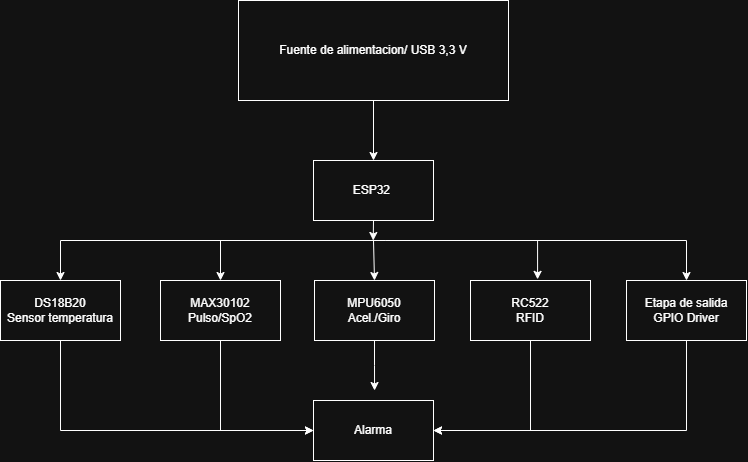

The diagram above was exported from draw.io. Its source (the exported page's mxGraphModel, read from the mxfile embedded in the PNG):
<mxGraphModel dx="1030" dy="527" grid="1" gridSize="10" guides="1" tooltips="1" connect="1" arrows="1" fold="1" page="1" pageScale="1" pageWidth="827" pageHeight="1169" math="0" shadow="0">
  <root>
    <mxCell id="0" />
    <mxCell id="1" parent="0" />
    <mxCell id="6gAj1Iy3ulucePppOjuh-9" edge="1" parent="1" source="6gAj1Iy3ulucePppOjuh-1" style="edgeStyle=orthogonalEdgeStyle;rounded=0;orthogonalLoop=1;jettySize=auto;html=1;" target="6gAj1Iy3ulucePppOjuh-8" value="">
      <mxGeometry relative="1" as="geometry" />
    </mxCell>
    <mxCell id="6gAj1Iy3ulucePppOjuh-1" parent="1" style="rounded=0;whiteSpace=wrap;html=1;rotation=0;" value="Fuente de alimentacion/ USB 3,3 V" vertex="1">
      <mxGeometry height="100" width="270" x="290" y="50" as="geometry" />
    </mxCell>
    <mxCell id="6gAj1Iy3ulucePppOjuh-29" edge="1" parent="1" source="6gAj1Iy3ulucePppOjuh-8" style="edgeStyle=orthogonalEdgeStyle;rounded=0;orthogonalLoop=1;jettySize=auto;html=1;exitX=0.5;exitY=1;exitDx=0;exitDy=0;">
      <mxGeometry relative="1" as="geometry">
        <mxPoint x="424.71428571428555" y="290" as="targetPoint" />
      </mxGeometry>
    </mxCell>
    <mxCell id="6gAj1Iy3ulucePppOjuh-8" parent="1" style="whiteSpace=wrap;html=1;rounded=0;" value="ESP32&amp;nbsp;" vertex="1">
      <mxGeometry height="60" width="120" x="365" y="210" as="geometry" />
    </mxCell>
    <mxCell id="6gAj1Iy3ulucePppOjuh-23" edge="1" parent="1" source="6gAj1Iy3ulucePppOjuh-10" style="edgeStyle=orthogonalEdgeStyle;rounded=0;orthogonalLoop=1;jettySize=auto;html=1;exitX=0.5;exitY=1;exitDx=0;exitDy=0;entryX=0;entryY=0.5;entryDx=0;entryDy=0;" target="6gAj1Iy3ulucePppOjuh-22">
      <mxGeometry relative="1" as="geometry" />
    </mxCell>
    <mxCell id="6gAj1Iy3ulucePppOjuh-10" parent="1" style="whiteSpace=wrap;html=1;" value="DS18B20&lt;div&gt;Sensor temperatura&lt;/div&gt;" vertex="1">
      <mxGeometry height="60" width="120" x="52" y="330" as="geometry" />
    </mxCell>
    <mxCell id="6gAj1Iy3ulucePppOjuh-11" edge="1" parent="1" style="endArrow=classic;html=1;rounded=0;exitX=0.5;exitY=1;exitDx=0;exitDy=0;entryX=0.5;entryY=0;entryDx=0;entryDy=0;" target="6gAj1Iy3ulucePppOjuh-10" value="">
      <mxGeometry height="50" relative="1" width="50" as="geometry">
        <Array as="points">
          <mxPoint x="112" y="290" />
        </Array>
        <mxPoint x="437" y="290" as="sourcePoint" />
        <mxPoint x="482" y="230" as="targetPoint" />
      </mxGeometry>
    </mxCell>
    <mxCell id="6gAj1Iy3ulucePppOjuh-24" edge="1" parent="1" source="6gAj1Iy3ulucePppOjuh-12" style="edgeStyle=orthogonalEdgeStyle;rounded=0;orthogonalLoop=1;jettySize=auto;html=1;exitX=0.5;exitY=1;exitDx=0;exitDy=0;entryX=0;entryY=0.5;entryDx=0;entryDy=0;" target="6gAj1Iy3ulucePppOjuh-22">
      <mxGeometry relative="1" as="geometry" />
    </mxCell>
    <mxCell id="6gAj1Iy3ulucePppOjuh-12" parent="1" style="whiteSpace=wrap;html=1;" value="MAX30102&lt;div&gt;Pulso/SpO2&lt;/div&gt;" vertex="1">
      <mxGeometry height="60" width="120" x="212" y="330" as="geometry" />
    </mxCell>
    <mxCell id="6gAj1Iy3ulucePppOjuh-13" parent="1" style="whiteSpace=wrap;html=1;" value="MPU6050&lt;div&gt;Acel./Giro&lt;/div&gt;" vertex="1">
      <mxGeometry height="60" width="120" x="366" y="330" as="geometry" />
    </mxCell>
    <mxCell id="6gAj1Iy3ulucePppOjuh-27" edge="1" parent="1" source="6gAj1Iy3ulucePppOjuh-14" style="edgeStyle=orthogonalEdgeStyle;rounded=0;orthogonalLoop=1;jettySize=auto;html=1;exitX=0.5;exitY=1;exitDx=0;exitDy=0;entryX=1;entryY=0.5;entryDx=0;entryDy=0;" target="6gAj1Iy3ulucePppOjuh-22">
      <mxGeometry relative="1" as="geometry" />
    </mxCell>
    <mxCell id="6gAj1Iy3ulucePppOjuh-14" parent="1" style="whiteSpace=wrap;html=1;" value="RC522&lt;div&gt;RFID&lt;/div&gt;" vertex="1">
      <mxGeometry height="60" width="120" x="522" y="330" as="geometry" />
    </mxCell>
    <mxCell id="6gAj1Iy3ulucePppOjuh-28" edge="1" parent="1" source="6gAj1Iy3ulucePppOjuh-15" style="edgeStyle=orthogonalEdgeStyle;rounded=0;orthogonalLoop=1;jettySize=auto;html=1;exitX=0.5;exitY=1;exitDx=0;exitDy=0;entryX=1;entryY=0.5;entryDx=0;entryDy=0;" target="6gAj1Iy3ulucePppOjuh-22">
      <mxGeometry relative="1" as="geometry" />
    </mxCell>
    <mxCell id="6gAj1Iy3ulucePppOjuh-15" parent="1" style="whiteSpace=wrap;html=1;" value="Etapa de salida&lt;div&gt;GPIO Driver&lt;/div&gt;" vertex="1">
      <mxGeometry height="60" width="120" x="678" y="330" as="geometry" />
    </mxCell>
    <mxCell id="6gAj1Iy3ulucePppOjuh-16" edge="1" parent="1" style="endArrow=classic;html=1;rounded=0;exitX=0.5;exitY=1;exitDx=0;exitDy=0;entryX=0.5;entryY=0;entryDx=0;entryDy=0;" target="6gAj1Iy3ulucePppOjuh-12" value="">
      <mxGeometry height="50" relative="1" width="50" as="geometry">
        <Array as="points">
          <mxPoint x="272" y="290" />
        </Array>
        <mxPoint x="437" y="290" as="sourcePoint" />
        <mxPoint x="492" y="280" as="targetPoint" />
      </mxGeometry>
    </mxCell>
    <mxCell id="6gAj1Iy3ulucePppOjuh-17" edge="1" parent="1" style="endArrow=classic;html=1;rounded=0;exitX=0.5;exitY=1;exitDx=0;exitDy=0;entryX=0.5;entryY=0;entryDx=0;entryDy=0;" target="6gAj1Iy3ulucePppOjuh-13" value="">
      <mxGeometry height="50" relative="1" width="50" as="geometry">
        <mxPoint x="425" y="290" as="sourcePoint" />
        <mxPoint x="492" y="280" as="targetPoint" />
      </mxGeometry>
    </mxCell>
    <mxCell id="6gAj1Iy3ulucePppOjuh-18" edge="1" parent="1" style="endArrow=classic;html=1;rounded=0;exitX=0.5;exitY=1;exitDx=0;exitDy=0;entryX=0.559;entryY=-0.019;entryDx=0;entryDy=0;entryPerimeter=0;" target="6gAj1Iy3ulucePppOjuh-14" value="">
      <mxGeometry height="50" relative="1" width="50" as="geometry">
        <Array as="points">
          <mxPoint x="589.08" y="290" />
        </Array>
        <mxPoint x="437" y="290" as="sourcePoint" />
        <mxPoint x="492" y="280" as="targetPoint" />
      </mxGeometry>
    </mxCell>
    <mxCell id="6gAj1Iy3ulucePppOjuh-19" edge="1" parent="1" style="endArrow=classic;html=1;rounded=0;exitX=0.5;exitY=1;exitDx=0;exitDy=0;entryX=0.5;entryY=0;entryDx=0;entryDy=0;" target="6gAj1Iy3ulucePppOjuh-15" value="">
      <mxGeometry height="50" relative="1" width="50" as="geometry">
        <Array as="points">
          <mxPoint x="738" y="290" />
        </Array>
        <mxPoint x="437" y="290" as="sourcePoint" />
        <mxPoint x="492" y="280" as="targetPoint" />
      </mxGeometry>
    </mxCell>
    <mxCell id="6gAj1Iy3ulucePppOjuh-22" parent="1" style="rounded=0;whiteSpace=wrap;html=1;" value="Alarma" vertex="1">
      <mxGeometry height="60" width="120" x="365" y="450" as="geometry" />
    </mxCell>
    <mxCell id="6gAj1Iy3ulucePppOjuh-26" edge="1" parent="1" source="6gAj1Iy3ulucePppOjuh-13" style="edgeStyle=orthogonalEdgeStyle;rounded=0;orthogonalLoop=1;jettySize=auto;html=1;exitX=0.5;exitY=1;exitDx=0;exitDy=0;">
      <mxGeometry relative="1" as="geometry">
        <mxPoint x="426.05" y="440" as="targetPoint" />
      </mxGeometry>
    </mxCell>
  </root>
</mxGraphModel>